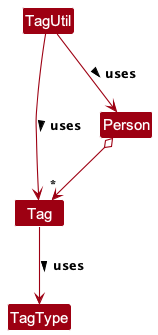

The diagram above was rendered by PlantUML. Its source (embedded in the PNG):
@startuml

!include style.puml
skinparam arrowThickness 1.1
skinparam arrowColor MODEL_COLOR
skinparam classBackgroundColor MODEL_COLOR

class Tag {
}

enum TagType {
    FRIEND
    CLOSE_FRIEND
    EMERGENCY
}

class TagUtil {
}

class Person {
}

Person o--> "*" Tag
Tag --> TagType: uses >
TagUtil --> Tag: uses >
TagUtil --> Person: uses >

@enduml